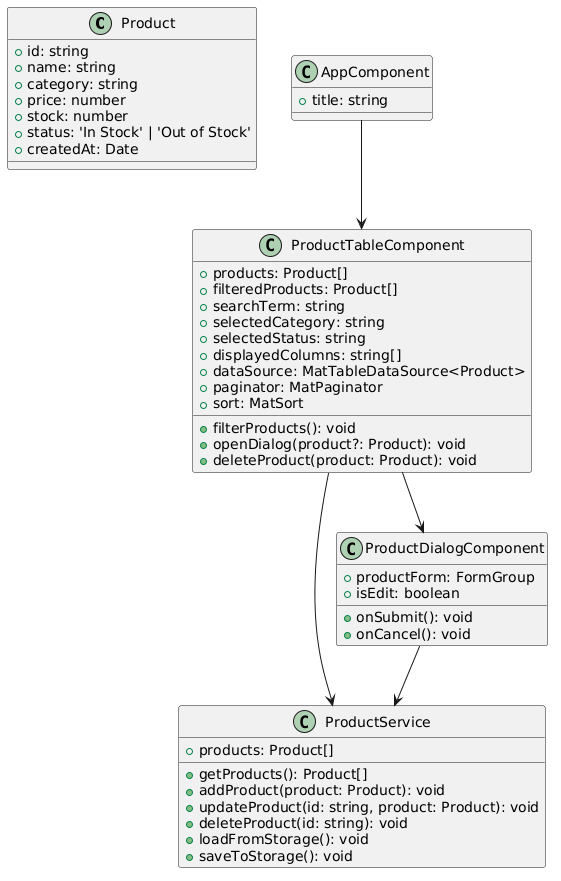

The diagram above was rendered by PlantUML. Its source (embedded in the PNG):
@startuml
class Product {
  +id: string
  +name: string
  +category: string
  +price: number
  +stock: number
  +status: 'In Stock' | 'Out of Stock'
  +createdAt: Date
}

class ProductService {
  +products: Product[]
  +getProducts(): Product[]
  +addProduct(product: Product): void
  +updateProduct(id: string, product: Product): void
  +deleteProduct(id: string): void
  +loadFromStorage(): void
  +saveToStorage(): void
}

class AppComponent {
  +title: string
}

class ProductTableComponent {
  +products: Product[]
  +filteredProducts: Product[]
  +searchTerm: string
  +selectedCategory: string
  +selectedStatus: string
  +displayedColumns: string[]
  +dataSource: MatTableDataSource<Product>
  +paginator: MatPaginator
  +sort: MatSort
  +filterProducts(): void
  +openDialog(product?: Product): void
  +deleteProduct(product: Product): void
}

class ProductDialogComponent {
  +productForm: FormGroup
  +isEdit: boolean
  +onSubmit(): void
  +onCancel(): void
}

AppComponent --> ProductTableComponent
ProductTableComponent --> ProductService
ProductTableComponent --> ProductDialogComponent
ProductDialogComponent --> ProductService
@enduml